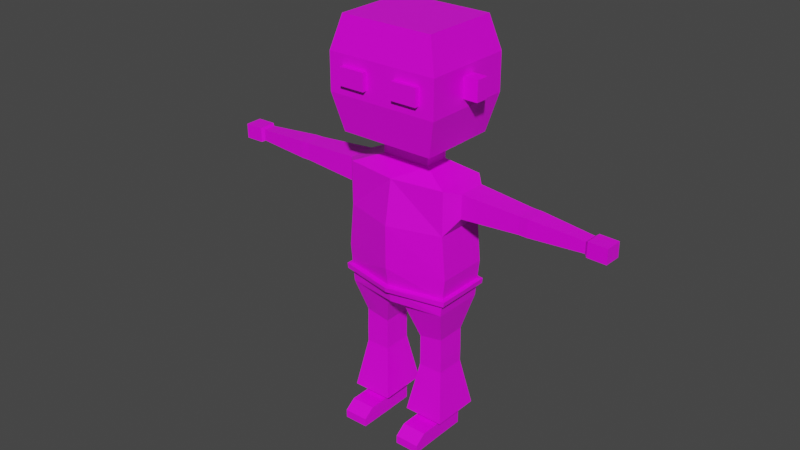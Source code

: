 # Source: Character-2.blend  (saved by Blender 2.92.15; exported with 4.5.12 LTS)
import bpy
from mathutils import Matrix  # noqa: F401  (used for matrix-valued properties, if any)

bpy.ops.wm.read_factory_settings(use_empty=True)
scene = bpy.context.scene
scene.name = 'Scene'

# ---- collections
col_collection = bpy.data.collections.new('Collection'); scene.collection.children.link(col_collection)

# ---- images (referenced by path relative to the original .blend; pixels are not part of the script)
import os
ASSET_DIR = os.environ.get("B2B_ASSET_DIR", "")  # directory of the original .blend (textures are referenced by path, not embedded)
HERE = os.path.dirname(os.path.abspath(__file__))  # packed textures are extracted next to this script under _unpacked/

def load_image(name, relpath, width, height, colorspace="sRGB"):
    """Load a texture the original file referenced (path relative to the .blend, or extracted next to this script)."""
    p = next((c for c in (os.path.join(HERE, relpath), os.path.join(ASSET_DIR, relpath)) if relpath and os.path.exists(c)), "")
    if p:
        img = bpy.data.images.load(p, check_existing=True)
        img.name = name
    else:  # same state as the original file: an image datablock whose file is absent (Cycles renders it pink)
        img = bpy.data.images.new(name, width, height)
        img.source = "FILE"
        img.filepath = "//" + (relpath or name)
    img.colorspace_settings.name = colorspace
    return img
img_pallet_png = load_image('pallet.png', 'pallet.png', 1024, 1024, 'sRGB')

# ---- materials (node trees are filled in below, after node groups)
mat_material = bpy.data.materials.new('Material')
mat_material.alpha_threshold = 0.0
mat_material.use_transparent_shadow = False
mat_material.line_color = (0.0, 0.0, 0.0, 1.0)

# ---- material node trees
mat_material.use_nodes = True; mat_material.node_tree.nodes.clear()
_N = mat_material.node_tree.nodes; _L = mat_material.node_tree.links
n0 = _N.new('ShaderNodeOutputMaterial'); n0.name = 'Material Output'; n0.location = (300, 300)
n1 = _N.new('ShaderNodeBsdfPrincipled'); n1.name = 'Principled BSDF'; n1.location = (10, 300)
n1.distribution = 'GGX'
n1.subsurface_method = 'BURLEY'
n1.inputs[2].default_value = 0.4
n1.inputs[3].default_value = 1.45
n1.inputs[27].default_value = (0.0, 0.0, 0.0, 1.0)
n1.inputs[28].default_value = 1.0
n2 = _N.new('ShaderNodeTexImage'); n2.name = 'Image Texture'; n2.location = (-508, 168)
n2.image = img_pallet_png
n2.interpolation = 'Closest'
_L.new(n1.outputs[0], n0.inputs[0])
_L.new(n2.outputs[0], n1.inputs[0])
n0.is_active_output = True

# ---- world
world_world = bpy.data.worlds.new('World'); scene.world = world_world
world_world.use_nodes = True; world_world.node_tree.nodes.clear()
_N = world_world.node_tree.nodes; _L = world_world.node_tree.links
n0 = _N.new('ShaderNodeOutputWorld'); n0.name = 'World Output'; n0.location = (300, 300)
n1 = _N.new('ShaderNodeBackground'); n1.name = 'Background'; n1.location = (10, 300)
n1.inputs[0].default_value = (0.05088, 0.05088, 0.05088, 1.0)
_L.new(n1.outputs[0], n0.inputs[0])
n0.is_active_output = True
world_world.color = (0.05088, 0.05088, 0.05088)
world_world.use_sun_shadow = False
world_world.sun_shadow_jitter_overblur = 0.0

# ---- meshes
me_cube = bpy.data.meshes.new('Cube')
me_cube.from_pydata([(0.4038, 0.1992, 2.076), (0.07933, 0.1992, 1.082), (0.4009, -0.1992, 2.076), (0.0744, -0.1992, 1.082), (0.0, 0.1992, 1.082), (0.0, -0.2588, 2.076), (0.0, -0.1992, 1.082), (0.0, 0.1992, 2.076), (0.4038, 0.1992, 1.74), (0.4002, -0.1992, 1.74), (0.0, -0.3163, 1.74), (0.0, 0.1992, 1.74), (0.435, 0.1992, 1.407), (0.4307, -0.1992, 1.407), (0.0, -0.3163, 1.407), (0.0, 0.2602, 1.407), (0.4038, 0.1992, 1.114), (0.3989, -0.1992, 1.114), (0.0, -0.264, 1.119), (0.0, 0.2408, 1.14), (0.3462, 0.1146, 0.8527), (0.1589, 0.1146, 0.8202), (0.3434, -0.1153, 0.8527), (0.1561, -0.1153, 0.8202), (0.35, 0.114, 0.6806), (0.1599, 0.114, 0.682), (0.3472, -0.116, 0.6811), (0.1571, -0.116, 0.6825), (0.3497, 0.1139, 0.6405), (0.1597, 0.1139, 0.6419), (0.347, -0.1161, 0.641), (0.1569, -0.1161, 0.6424), (0.3492, 0.1137, 0.5728), (0.1592, 0.1137, 0.5742), (0.3465, -0.1162, 0.5733), (0.1564, -0.1162, 0.5747), (0.3473, 0.1131, 0.1329), (0.1573, 0.1131, 0.1342), (0.3446, -0.1168, 0.1334), (0.1545, -0.1168, 0.1347), (0.3465, 0.1129, 0.006658), (0.1564, 0.1129, 0.007985), (0.3437, -0.117, 0.007158), (0.1536, -0.117, 0.008492), (0.3446, -0.2975, 0.1338), (0.1545, -0.2975, 0.1351), (0.3437, -0.2977, 0.007538), (0.1536, -0.2977, 0.008872), (0.3446, -0.3827, 0.07121), (0.1545, -0.3827, 0.07254), (0.3437, -0.3829, 0.007915), (0.1536, -0.3829, 0.009249), (0.4067, -0.1916, 0.1869), (0.4113, 0.1885, 0.1864), (0.09244, -0.1916, 0.1883), (0.09707, 0.1885, 0.1878), (0.4904, 0.1071, 2.05), (0.4875, -0.1085, 2.05), (0.4904, 0.1071, 1.868), (0.4868, -0.1085, 1.868), (0.9365, 0.07143, 2.025), (0.9336, -0.08624, 2.025), (0.9365, 0.07143, 1.892), (0.9329, -0.08624, 1.892), (0.9712, 0.07072, 2.025), (0.9683, -0.08695, 2.025), (0.9712, 0.07072, 1.892), (0.9676, -0.08695, 1.892), (1.001, 0.07011, 2.025), (0.9978, -0.08756, 2.025), (1.001, 0.07011, 1.892), (0.9971, -0.08756, 1.892), (1.418, 0.03367, 2.0), (1.415, -0.06826, 2.0), (1.418, 0.03367, 1.914), (1.414, -0.06826, 1.914), (1.44, 0.04915, 2.014), (1.437, -0.08511, 2.014), (1.44, 0.04915, 1.901), (1.436, -0.08511, 1.901), (1.585, 0.04563, 2.013), (1.583, -0.08863, 2.013), (1.585, 0.04563, 1.9), (1.582, -0.08863, 1.9), (0.1903, 0.09773, 2.161), (0.1899, -0.09773, 2.161), (0.0, 0.09773, 2.161), (0.0, -0.09773, 2.161), (0.1903, 0.09773, 2.272), (0.1899, -0.09773, 2.272), (0.0, 0.09773, 2.272), (0.0, -0.09773, 2.272), (0.3657, 0.3037, 2.339), (0.3646, -0.3037, 2.339), (0.0, 0.3037, 2.339), (0.0, -0.3037, 2.339), (0.3657, 0.3037, 3.163), (0.3646, -0.3037, 3.163), (0.0, 0.3037, 3.163), (0.0, -0.3037, 3.163), (0.0, 0.3568, 2.91), (0.4353, -0.3568, 2.91), (0.0, -0.3568, 2.91), (0.4369, 0.3568, 2.91), (0.0, -0.3568, 2.624), (0.0, 0.3568, 2.624), (0.4353, -0.3568, 2.624), (0.4369, 0.3568, 2.624), (0.4194, 0.1992, 1.261), (0.4148, -0.1992, 1.261), (0.0, -0.2901, 1.263), (0.0, 0.2505, 1.274), (0.4152, 0.1992, 1.221), (0.4105, -0.1992, 1.221), (0.0, -0.2831, 1.224), (0.0, 0.2479, 1.238), (0.4454, -0.2229, 1.256), (0.0, -0.3282, 1.259), (0.0, 0.2893, 1.272), (0.449, 0.2242, 1.257), (0.4438, 0.2254, 1.217), (0.4398, -0.2245, 1.216), (0.0, -0.3211, 1.22), (0.0, 0.2866, 1.236), (0.4353, -0.05012, 2.843), (0.4369, 0.05012, 2.843), (0.4353, -0.05012, 2.69), (0.4369, 0.05012, 2.69), (0.5479, -0.0519, 2.69), (0.5479, -0.0519, 2.843), (0.5495, 0.04833, 2.69), (0.5495, 0.04833, 2.843), (0.3178, -0.3568, 2.833), (0.1176, -0.3568, 2.833), (0.1176, -0.3568, 2.701), (0.3178, -0.3568, 2.701), (0.2177, -0.3568, 2.833), (0.2177, -0.3568, 2.701), (0.3178, -0.3932, 2.701), (0.3178, -0.3932, 2.833), (0.2177, -0.3932, 2.833), (0.1176, -0.3932, 2.833), (0.1176, -0.3932, 2.701), (0.2177, -0.3932, 2.701)], [], [(4, 1, 3, 6), (9, 8, 58, 59), (11, 7, 0, 8), (5, 2, 85, 87), (9, 2, 5, 10), (13, 9, 10, 14), (15, 11, 8, 12), (12, 8, 9, 13), (108, 12, 13, 109), (111, 15, 12, 108), (109, 13, 14, 110), (3, 17, 18, 6), (4, 19, 16, 1), (3, 1, 21, 23), (20, 22, 26, 24), (17, 3, 23, 22), (16, 17, 22, 20), (1, 16, 20, 21), (26, 27, 31, 30), (22, 23, 27, 26), (23, 21, 25, 27), (21, 20, 24, 25), (31, 29, 33, 35), (27, 25, 29, 31), (25, 24, 28, 29), (24, 26, 30, 28), (53, 52, 38, 36), (29, 28, 32, 33), (28, 30, 34, 32), (30, 31, 35, 34), (39, 37, 41, 43), (52, 54, 39, 38), (54, 55, 37, 39), (55, 53, 36, 37), (41, 40, 42, 43), (37, 36, 40, 41), (36, 38, 42, 40), (42, 38, 44, 46), (46, 44, 48, 50), (39, 43, 47, 45), (43, 42, 46, 47), (38, 39, 45, 44), (48, 49, 51, 50), (47, 46, 50, 51), (45, 47, 51, 49), (44, 45, 49, 48), (33, 32, 53, 55), (35, 33, 55, 54), (34, 35, 54, 52), (32, 34, 52, 53), (59, 58, 62, 63), (8, 0, 56, 58), (0, 2, 57, 56), (2, 9, 59, 57), (61, 63, 67, 65), (58, 56, 60, 62), (57, 59, 63, 61), (56, 57, 61, 60), (67, 66, 70, 71), (60, 61, 65, 64), (63, 62, 66, 67), (62, 60, 64, 66), (70, 68, 72, 74), (66, 64, 68, 70), (65, 67, 71, 69), (64, 65, 69, 68), (73, 75, 79, 77), (69, 71, 75, 73), (68, 69, 73, 72), (71, 70, 74, 75), (79, 78, 82, 83), (72, 73, 77, 76), (75, 74, 78, 79), (74, 72, 76, 78), (82, 80, 81, 83), (78, 76, 80, 82), (77, 79, 83, 81), (76, 77, 81, 80), (87, 85, 89, 91), (0, 7, 86, 84), (2, 0, 84, 85), (91, 89, 93, 95), (85, 84, 88, 89), (84, 86, 90, 88), (102, 101, 97, 99), (89, 88, 92, 93), (88, 90, 94, 92), (96, 98, 99, 97), (101, 103, 96, 97), (103, 100, 98, 96), (107, 105, 100, 103), (106, 107, 103, 101), (104, 106, 101, 102), (95, 93, 106, 104), (93, 92, 107, 106), (92, 94, 105, 107), (108, 109, 116, 119), (112, 115, 123, 120), (111, 108, 119, 118), (16, 112, 113, 17), (19, 115, 112, 16), (17, 113, 114, 18), (121, 116, 117, 122), (123, 118, 119, 120), (120, 119, 116, 121), (109, 110, 117, 116), (114, 113, 121, 122), (113, 112, 120, 121), (126, 124, 125, 127), (128, 130, 131, 129), (127, 125, 131, 130), (125, 124, 129, 131), (124, 126, 128, 129), (126, 127, 130, 128), (137, 136, 132, 135), (134, 133, 136, 137), (143, 138, 139, 140), (142, 143, 140, 141), (135, 132, 139, 138), (137, 135, 138, 143), (134, 137, 143, 142), (136, 133, 141, 140), (132, 136, 140, 139), (133, 134, 142, 141)])
_uv = me_cube.uv_layers.new(name='UVMap')
_uv.uv.foreach_set('vector', [0.2919, 0.5844, 0.2877, 0.5844, 0.2877, 0.6656, 0.2919, 0.6656, 0.3279, 0.6656, 0.3279, 0.5844, 0.3279, 0.5844, 0.3279, 0.6656, 0.3279, 0.5438, 0.325, 0.5438, 0.325, 0.5844, 0.3279, 0.5844, 0.325, 0.7062, 0.325, 0.6656, 0.325, 0.6656, 0.325, 0.7062, 0.3279, 0.6656, 0.325, 0.6656, 0.325, 0.7062, 0.3279, 0.7062, 0.3307, 0.6656, 0.3279, 0.6656, 0.3279, 0.7062, 0.3307, 0.7062, 0.3307, 0.5438, 0.3279, 0.5438, 0.3279, 0.5844, 0.3307, 0.5844, 0.3307, 0.5844, 0.3279, 0.5844, 0.3279, 0.6656, 0.3307, 0.6656, 0.332, 0.5844, 0.3307, 0.5844, 0.3307, 0.6656, 0.332, 0.6656, 0.332, 0.5438, 0.3307, 0.5438, 0.3307, 0.5844, 0.332, 0.5844, 0.332, 0.6656, 0.3307, 0.6656, 0.3307, 0.7062, 0.332, 0.7062, 0.2877, 0.6656, 0.2874, 0.6656, 0.2874, 0.7062, 0.2877, 0.7062, 0.2957, 0.5438, 0.2954, 0.5438, 0.2954, 0.5844, 0.2957, 0.5844, 0.2877, 0.6656, 0.2877, 0.5844, 0.2877, 0.5844, 0.2877, 0.6656, 0.2874, 0.5844, 0.2874, 0.6656, 0.2874, 0.6656, 0.2874, 0.5844, 0.2874, 0.6656, 0.2877, 0.6656, 0.2877, 0.6656, 0.2874, 0.6656, 0.2874, 0.5844, 0.2874, 0.6656, 0.2874, 0.6656, 0.2874, 0.5844, 0.2877, 0.5844, 0.2874, 0.5844, 0.2874, 0.5844, 0.2877, 0.5844, 0.2874, 0.6656, 0.2877, 0.6656, 0.2877, 0.6656, 0.2874, 0.6656, 0.2874, 0.6656, 0.2877, 0.6656, 0.2877, 0.6656, 0.2874, 0.6656, 0.2877, 0.6656, 0.2877, 0.5844, 0.2877, 0.5844, 0.2877, 0.6656, 0.2877, 0.5844, 0.2874, 0.5844, 0.2874, 0.5844, 0.2877, 0.5844, 0.2877, 0.6656, 0.2877, 0.5844, 0.2877, 0.5844, 0.2877, 0.6656, 0.2877, 0.6656, 0.2877, 0.5844, 0.2877, 0.5844, 0.2877, 0.6656, 0.2877, 0.5844, 0.2874, 0.5844, 0.2874, 0.5844, 0.2877, 0.5844, 0.2874, 0.5844, 0.2874, 0.6656, 0.2874, 0.6656, 0.2874, 0.5844, 0.2874, 0.5844, 0.2874, 0.6656, 0.2874, 0.6656, 0.2874, 0.5844, 0.2877, 0.5844, 0.2874, 0.5844, 0.2874, 0.5844, 0.2877, 0.5844, 0.2874, 0.5844, 0.2874, 0.6656, 0.2874, 0.6656, 0.2874, 0.5844, 0.2874, 0.6656, 0.2877, 0.6656, 0.2877, 0.6656, 0.2874, 0.6656, 0.2281, 0.6656, 0.2281, 0.5844, 0.2281, 0.5844, 0.2281, 0.6656, 0.2897, 0.6656, 0.29, 0.6656, 0.29, 0.6656, 0.2897, 0.6656, 0.2877, 0.6656, 0.2877, 0.5844, 0.2877, 0.5844, 0.2877, 0.6656, 0.2877, 0.5844, 0.2874, 0.5844, 0.2874, 0.5844, 0.2877, 0.5844, 0.2281, 0.5844, 0.2278, 0.5844, 0.2278, 0.6656, 0.2281, 0.6656, 0.2281, 0.5844, 0.2278, 0.5844, 0.2278, 0.5844, 0.2281, 0.5844, 0.2278, 0.5844, 0.2278, 0.6656, 0.2278, 0.6656, 0.2278, 0.5844, 0.2278, 0.6656, 0.2278, 0.6656, 0.2278, 0.6656, 0.2278, 0.6656, 0.2278, 0.6656, 0.2278, 0.6656, 0.2278, 0.6656, 0.2278, 0.6656, 0.2281, 0.6656, 0.2281, 0.6656, 0.2281, 0.6656, 0.2281, 0.6656, 0.2281, 0.6656, 0.2278, 0.6656, 0.2278, 0.6656, 0.2281, 0.6656, 0.2278, 0.6656, 0.2281, 0.6656, 0.2281, 0.6656, 0.2278, 0.6656, 0.2278, 0.6656, 0.2281, 0.6656, 0.2281, 0.6656, 0.2278, 0.6656, 0.2281, 0.6656, 0.2278, 0.6656, 0.2278, 0.6656, 0.2281, 0.6656, 0.2281, 0.6656, 0.2281, 0.6656, 0.2281, 0.6656, 0.2281, 0.6656, 0.2278, 0.6656, 0.2281, 0.6656, 0.2281, 0.6656, 0.2278, 0.6656, 0.2877, 0.5844, 0.2874, 0.5844, 0.2874, 0.5844, 0.2877, 0.5844, 0.2877, 0.6656, 0.2877, 0.5844, 0.2877, 0.5844, 0.2877, 0.6656, 0.2874, 0.6656, 0.2877, 0.6656, 0.2877, 0.6656, 0.2874, 0.6656, 0.2874, 0.5844, 0.2874, 0.6656, 0.2874, 0.6656, 0.2874, 0.5844, 0.3279, 0.6656, 0.3279, 0.5844, 0.3279, 0.5844, 0.3279, 0.6656, 0.3279, 0.5844, 0.325, 0.5844, 0.325, 0.5844, 0.3279, 0.5844, 0.325, 0.5844, 0.325, 0.6656, 0.325, 0.6656, 0.325, 0.5844, 0.325, 0.6656, 0.3279, 0.6656, 0.3279, 0.6656, 0.325, 0.6656, 0.325, 0.6656, 0.3279, 0.6656, 0.3279, 0.6656, 0.325, 0.6656, 0.3279, 0.5844, 0.325, 0.5844, 0.325, 0.5844, 0.3279, 0.5844, 0.325, 0.6656, 0.3279, 0.6656, 0.3279, 0.6656, 0.325, 0.6656, 0.325, 0.5844, 0.325, 0.6656, 0.325, 0.6656, 0.325, 0.5844, 0.3279, 0.6656, 0.3279, 0.5844, 0.3279, 0.5844, 0.3279, 0.6656, 0.325, 0.5844, 0.325, 0.6656, 0.325, 0.6656, 0.325, 0.5844, 0.3279, 0.6656, 0.3279, 0.5844, 0.3279, 0.5844, 0.3279, 0.6656, 0.3279, 0.5844, 0.325, 0.5844, 0.325, 0.5844, 0.3279, 0.5844, 0.3279, 0.5844, 0.325, 0.5844, 0.325, 0.5844, 0.3279, 0.5844, 0.3279, 0.5844, 0.325, 0.5844, 0.325, 0.5844, 0.3279, 0.5844, 0.325, 0.6656, 0.3279, 0.6656, 0.3279, 0.6656, 0.325, 0.6656, 0.325, 0.5844, 0.325, 0.6656, 0.325, 0.6656, 0.325, 0.5844, 0.6642, 0.6656, 0.6671, 0.6656, 0.6671, 0.6656, 0.6642, 0.6656, 0.325, 0.6656, 0.3279, 0.6656, 0.3279, 0.6656, 0.325, 0.6656, 0.325, 0.5844, 0.325, 0.6656, 0.325, 0.6656, 0.325, 0.5844, 0.3279, 0.6656, 0.3279, 0.5844, 0.3279, 0.5844, 0.3279, 0.6656, 0.6671, 0.6656, 0.6671, 0.5844, 0.6671, 0.5844, 0.6671, 0.6656, 0.6642, 0.5844, 0.6642, 0.6656, 0.6642, 0.6656, 0.6642, 0.5844, 0.6671, 0.6656, 0.6671, 0.5844, 0.6671, 0.5844, 0.6671, 0.6656, 0.6671, 0.5844, 0.6642, 0.5844, 0.6642, 0.5844, 0.6671, 0.5844, 0.6671, 0.5844, 0.6642, 0.5844, 0.6642, 0.6656, 0.6671, 0.6656, 0.6671, 0.5844, 0.6642, 0.5844, 0.6642, 0.5844, 0.6671, 0.5844, 0.6642, 0.6656, 0.6671, 0.6656, 0.6671, 0.6656, 0.6642, 0.6656, 0.6642, 0.5844, 0.6642, 0.6656, 0.6642, 0.6656, 0.6642, 0.5844, 0.6642, 0.7062, 0.6642, 0.6656, 0.6642, 0.6656, 0.6642, 0.7062, 0.325, 0.5844, 0.325, 0.5438, 0.325, 0.5438, 0.325, 0.5844, 0.325, 0.6656, 0.325, 0.5844, 0.325, 0.5844, 0.325, 0.6656, 0.6642, 0.7062, 0.6642, 0.6656, 0.6642, 0.6656, 0.6642, 0.7062, 0.6642, 0.6656, 0.6642, 0.5844, 0.6642, 0.5844, 0.6642, 0.6656, 0.6642, 0.5844, 0.6642, 0.5438, 0.6642, 0.5438, 0.6642, 0.5844, 0.6642, 0.7062, 0.6642, 0.6656, 0.6642, 0.6656, 0.6642, 0.7062, 0.6642, 0.6656, 0.6642, 0.5844, 0.6642, 0.5844, 0.6642, 0.6656, 0.6642, 0.5844, 0.6642, 0.5438, 0.6642, 0.5438, 0.6642, 0.5844, 0.6642, 0.5844, 0.6599, 0.5844, 0.6599, 0.6656, 0.6642, 0.6656, 0.6642, 0.6656, 0.6642, 0.5844, 0.6642, 0.5844, 0.6642, 0.6656, 0.6642, 0.5844, 0.6642, 0.5438, 0.6642, 0.5438, 0.6642, 0.5844, 0.6642, 0.5844, 0.6642, 0.5438, 0.6642, 0.5438, 0.6642, 0.5844, 0.6642, 0.6656, 0.6642, 0.5844, 0.6642, 0.5844, 0.6642, 0.6656, 0.6642, 0.7062, 0.6642, 0.6656, 0.6642, 0.6656, 0.6642, 0.7062, 0.6642, 0.7062, 0.6642, 0.6656, 0.6642, 0.6656, 0.6642, 0.7062, 0.6642, 0.6656, 0.6642, 0.5844, 0.6642, 0.5844, 0.6642, 0.6656, 0.6642, 0.5844, 0.6642, 0.5438, 0.6642, 0.5438, 0.6642, 0.5844, 0.2564, 0.5844, 0.2564, 0.6656, 0.2564, 0.6656, 0.2564, 0.5844, 0.2601, 0.5844, 0.2601, 0.5438, 0.2601, 0.5438, 0.2601, 0.5844, 0.2564, 0.5438, 0.2564, 0.5844, 0.2564, 0.5844, 0.2564, 0.5438, 0.2908, 0.5844, 0.2899, 0.5844, 0.2899, 0.6656, 0.2908, 0.6656, 0.2908, 0.5438, 0.2899, 0.5438, 0.2899, 0.5844, 0.2908, 0.5844, 0.2908, 0.6656, 0.2899, 0.6656, 0.2899, 0.7062, 0.2908, 0.7062, 0.2601, 0.6656, 0.2598, 0.6656, 0.2598, 0.7062, 0.2601, 0.7062, 0.2601, 0.5438, 0.2598, 0.5438, 0.2598, 0.5844, 0.2601, 0.5844, 0.2601, 0.5844, 0.2598, 0.5844, 0.2598, 0.6656, 0.2601, 0.6656, 0.2564, 0.6656, 0.2564, 0.7062, 0.2564, 0.7062, 0.2564, 0.6656, 0.2601, 0.7062, 0.2601, 0.6656, 0.2601, 0.6656, 0.2601, 0.7062, 0.2601, 0.6656, 0.2601, 0.5844, 0.2601, 0.5844, 0.2601, 0.6656, 0.6642, 0.6656, 0.6642, 0.6656, 0.6642, 0.5844, 0.6642, 0.5844, 0.6642, 0.6656, 0.6642, 0.5844, 0.6642, 0.5844, 0.6642, 0.6656, 0.6642, 0.5844, 0.6642, 0.5844, 0.6642, 0.5844, 0.6642, 0.5844, 0.6642, 0.5844, 0.6642, 0.6656, 0.6642, 0.6656, 0.6642, 0.5844, 0.6642, 0.6656, 0.6642, 0.6656, 0.6642, 0.6656, 0.6642, 0.6656, 0.6642, 0.6656, 0.6642, 0.5844, 0.6642, 0.5844, 0.6642, 0.6656, 0.01794, 0.6859, 0.01794, 0.6859, 0.01794, 0.6656, 0.01794, 0.6656, 0.2276, 0.7062, 0.2276, 0.7062, 0.2276, 0.6859, 0.2276, 0.6859, 0.01794, 0.6859, 0.01794, 0.6656, 0.01794, 0.6656, 0.01794, 0.6859, 0.2276, 0.7062, 0.2276, 0.6859, 0.2276, 0.6859, 0.2276, 0.7062, 0.01794, 0.6656, 0.01794, 0.6656, 0.01794, 0.6656, 0.01794, 0.6656, 0.01794, 0.6859, 0.01794, 0.6656, 0.01794, 0.6656, 0.01794, 0.6859, 0.2276, 0.7062, 0.2276, 0.6859, 0.2276, 0.6859, 0.2276, 0.7062, 0.2276, 0.6859, 0.2276, 0.7062, 0.2276, 0.7062, 0.2276, 0.6859, 0.01794, 0.6656, 0.01794, 0.6859, 0.01794, 0.6859, 0.01794, 0.6656, 0.2276, 0.7062, 0.2276, 0.7062, 0.2276, 0.7062, 0.2276, 0.7062])
me_cube.materials.append(mat_material)
me_cube.use_remesh_preserve_volume = False
me_cube.use_remesh_preserve_attributes = False
me_cube.use_mirror_vertex_groups = False
me_cube.update()
me_cube_001 = bpy.data.meshes.new('Cube.001')
me_cube_001.from_pydata([(0.3929, 0.3537, 3.213), (0.13, -0.4687, 3.184), (0.0, 0.3537, 3.213), (0.0, -0.4994, 3.263), (0.0, 0.4155, 2.917), (0.474, -0.4155, 2.917), (0.0, -0.4733, 2.917), (0.4758, 0.4155, 2.917), (0.0, 0.4054, 2.966), (0.1146, -0.4657, 3.056), (0.4623, 0.4054, 2.966), (0.0, -0.4795, 2.983), (0.5092, -0.6699, 2.924), (0.0, -0.7277, 2.924), (0.5169, -0.6598, 2.972), (0.0, -0.7339, 2.989), (0.5211, -0.3537, 3.213), (0.0, -0.5043, 3.366), (0.4817, -0.4054, 2.966), (0.0, -0.4842, 3.082)], [], [(19, 9, 1, 3), (0, 2, 17, 16), (18, 10, 0, 16), (10, 8, 2, 0), (4, 7, 5, 6), (7, 4, 8, 10), (5, 7, 10, 18), (5, 18, 14, 12), (13, 12, 14, 15), (18, 11, 15, 14), (6, 5, 12, 13), (3, 1, 16, 17), (1, 9, 18, 16), (9, 19, 11, 18)])
_uv = me_cube_001.uv_layers.new(name='UVMap')
_uv.uv.foreach_set('vector', [0.4648, 0.7062, 0.4648, 0.6714, 0.4648, 0.6712, 0.4648, 0.7062, 0.3296, 0.5844, 0.3254, 0.5844, 0.3254, 0.6656, 0.3296, 0.6656, 0.3296, 0.6656, 0.3296, 0.5844, 0.3296, 0.5844, 0.3296, 0.6656, 0.3296, 0.5844, 0.3296, 0.5438, 0.3296, 0.5438, 0.3296, 0.5844, 0.3296, 0.5438, 0.3296, 0.5844, 0.3296, 0.6656, 0.3296, 0.7062, 0.3296, 0.5844, 0.3296, 0.5438, 0.3296, 0.5438, 0.3296, 0.5844, 0.3296, 0.6656, 0.3296, 0.5844, 0.3296, 0.5844, 0.3296, 0.6656, 0.2242, 0.6656, 0.2242, 0.6656, 0.2242, 0.6656, 0.2242, 0.6656, 0.2242, 0.7062, 0.2242, 0.6656, 0.2242, 0.6656, 0.2242, 0.7062, 0.2242, 0.6656, 0.2242, 0.7062, 0.2242, 0.7062, 0.2242, 0.6656, 0.2242, 0.7062, 0.2242, 0.6656, 0.2242, 0.6656, 0.2242, 0.7062, 0.3296, 0.7062, 0.3296, 0.6712, 0.3296, 0.6656, 0.3296, 0.7062, 0.3296, 0.6712, 0.3296, 0.6714, 0.3296, 0.6656, 0.3296, 0.6656, 0.3296, 0.6714, 0.3296, 0.7062, 0.3296, 0.7062, 0.3296, 0.6656])
me_cube_001.materials.append(mat_material)
me_cube_001.use_remesh_preserve_volume = False
me_cube_001.use_remesh_preserve_attributes = False
me_cube_001.use_mirror_vertex_groups = False
me_cube_001.update()
arm_armature = bpy.data.armatures.new('Armature')  # bones are not reproduced

# ---- objects
ob_police = bpy.data.objects.new('Police', me_cube)
ob_police_hat = bpy.data.objects.new('Police Hat', me_cube_001)
ob_armature = bpy.data.objects.new('Armature', arm_armature)

# ---- transforms, parenting, visibility, modifiers, constraints
ob_police.parent = ob_armature
ob_police.matrix_parent_inverse = Matrix(((1.0, -0.0, 0.0, 0.003393), (-0.0, 1.0, -0.0, 7.451e-09), (-0.0, 0.0, 1.0, -0.001037), (-0.0, 0.0, -0.0, 1.0)))
ob_police.location = (0.0, 0.0, 0.0)
ob_police.lock_rotations_4d = False
ob_police.empty_display_type = 'ARROWS'
ob_police.lineart.crease_threshold = 0.0
_vg = ob_police.vertex_groups.new(name='Root')
for _i, _w in zip([1, 3, 4, 6, 10, 12, 13, 14, 15, 16, 17, 18, 19, 21, 23, 108, 109, 110, 111, 112, 113, 114, 115, 116, 117, 118, 119, 120, 121, 122, 123], [0.6278, 0.5851, 0.7354, 0.6266, 0.03538, 0.03197, 0.03145, 0.1756, 0.1778, 0.0833, 0.07407, 0.568, 0.656, 0.05316, 0.04426, 0.06283, 0.05602, 0.3829, 0.4201, 0.07721, 0.07021, 0.4294, 0.487, 0.05091, 0.4053, 0.4437, 0.05642, 0.06407, 0.05827, 0.4144, 0.4568]): _vg.add([_i], _w, 'REPLACE')
_vg = ob_police.vertex_groups.new(name='Spine1')
for _i, _w in zip([1, 3, 4, 6, 9, 10, 11, 12, 13, 14, 15, 18, 19, 108, 109, 110, 111, 112, 113, 114, 115, 116, 117, 118, 119, 120, 121, 122, 123], [0.0779, 0.08143, 0.1031, 0.09783, 0.002197, 0.1129, 0.06573, 0.06432, 0.06183, 0.4683, 0.5338, 0.1938, 0.1734, 0.05039, 0.04582, 0.3285, 0.3543, 0.02937, 0.02921, 0.3126, 0.3183, 0.02588, 0.3228, 0.3446, 0.02662, 0.02181, 0.02293, 0.3227, 0.3406]): _vg.add([_i], _w, 'REPLACE')
_vg = ob_police.vertex_groups.new(name='Spine2')
for _i, _w in zip([2, 5, 7, 8, 9, 10, 11, 12, 13, 14, 15, 18, 59, 84, 85, 86, 87, 88, 89, 90, 91, 94, 95, 108, 109, 110, 111, 113, 114, 115, 116, 117, 118, 121, 122, 123], [0.05713, 0.7307, 0.8147, 0.09111, 0.4541, 0.6959, 0.8027, 0.04365, 0.116, 0.1871, 0.1556, 0.02558, 0.05482, 0.0947, 0.07487, 0.7083, 0.7247, 0.04166, 0.0401, 0.1359, 0.1332, 0.02629, 0.0393, 0.001126, 0.05027, 0.09964, 0.07883, 0.01147, 0.06098, 0.0384, 0.03554, 0.08538, 0.06594, 0.02228, 0.07242, 0.05491]): _vg.add([_i], _w, 'REPLACE')
_vg = ob_police.vertex_groups.new(name='Head')
for _i, _w in zip([5, 7, 84, 85, 86, 87, 88, 89, 90, 91, 92, 93, 94, 95, 96, 97, 98, 99, 100, 101, 102, 103, 104, 105, 106, 107, 124, 125, 126, 127, 128, 129, 130, 131, 132, 133, 134, 135, 136, 137, 138, 139, 140, 141, 142, 143], [0.03941, 0.05202, 0.08953, 0.09304, 0.1518, 0.1684, 0.7331, 0.7502, 0.8146, 0.8153, 0.9009, 0.9045, 0.9163, 0.9257, 0.9929, 0.993, 0.9951, 0.995, 0.9894, 0.986, 0.9897, 0.9856, 0.9735, 0.9716, 0.9657, 0.965, 1.0, 1.0, 1.0, 1.0, 1.0, 1.0, 1.0, 1.0, 1.0, 1.0, 1.0, 1.0, 1.0, 1.0, 1.0, 1.0, 1.0, 1.0, 1.0, 1.0]): _vg.add([_i], _w, 'REPLACE')
_vg = ob_police.vertex_groups.new(name='Shoulder.L')
for _i, _w in zip([0, 2, 5, 7, 8, 9, 10, 11, 12, 13, 14, 56, 57, 58, 59, 84, 85, 86, 87, 88, 89, 90, 91, 92, 93, 94, 95, 106, 107, 108, 109, 112, 116, 119, 120], [0.9204, 0.7303, 0.1644, 0.1111, 0.5049, 0.3061, 0.08067, 0.05796, 0.1159, 0.08103, 0.008272, 0.8843, 0.2756, 0.8826, 0.8084, 0.8079, 0.8131, 0.1361, 0.09795, 0.2183, 0.2004, 0.04711, 0.04843, 0.07827, 0.07906, 0.03974, 0.00722, 0.00547, 0.004101, 0.04348, 0.01708, 0.004407, 0.007569, 0.03173, 0.01717]): _vg.add([_i], _w, 'REPLACE')
_vg = ob_police.vertex_groups.new(name='UpperArm.L')
for _i, _w in zip([0, 2, 8, 9, 11, 12, 56, 57, 58, 59, 60, 61, 62, 63, 64, 65, 66, 67, 68, 69, 70, 71, 108], [0.04065, 0.1855, 0.2906, 0.06116, 0.00257, 0.06357, 0.1045, 0.6999, 0.08021, 0.1094, 0.8611, 0.8238, 0.8805, 0.8199, 0.3652, 0.4045, 0.3438, 0.3921, 0.09951, 0.1478, 0.07977, 0.1354, 8.372e-05]): _vg.add([_i], _w, 'REPLACE')
_vg = ob_police.vertex_groups.new(name='LoweArm.L')
for _i, _w in zip([60, 61, 62, 63, 64, 65, 66, 67, 68, 69, 70, 71], [0.1206, 0.1609, 0.1039, 0.1539, 0.6193, 0.5755, 0.6437, 0.5847, 0.8808, 0.8236, 0.904, 0.837]): _vg.add([_i], _w, 'REPLACE')
_vg = ob_police.vertex_groups.new(name='Hand.L')
for _i, _w in zip([69, 72, 73, 74, 75, 76, 77, 78, 79, 80, 81, 82, 83], [0.00258, 0.9866, 0.9871, 0.9888, 0.9888, 0.9939, 0.9944, 0.9952, 0.9955, 0.9992, 0.9992, 0.9993, 0.9995]): _vg.add([_i], _w, 'REPLACE')
_vg = ob_police.vertex_groups.new(name='Shoulder.R')
_vg = ob_police.vertex_groups.new(name='UpperArm.R')
_vg = ob_police.vertex_groups.new(name='LoweArm.R')
_vg = ob_police.vertex_groups.new(name='Hand.R')
_vg = ob_police.vertex_groups.new(name='UpperLeg.L')
for _i, _w in zip([1, 3, 4, 6, 8, 9, 10, 12, 13, 14, 15, 16, 17, 18, 19, 20, 21, 22, 23, 24, 25, 26, 27, 28, 29, 30, 31, 32, 33, 34, 35, 108, 109, 110, 111, 112, 113, 114, 115, 116, 117, 118, 119, 120, 121, 122, 123], [0.2694, 0.3037, 0.136, 0.2442, 0.08666, 0.03464, 0.04051, 0.1391, 0.0311, 0.131, 0.09352, 0.8694, 0.8787, 0.1866, 0.134, 0.9394, 0.8877, 0.9597, 0.9033, 0.6505, 0.6297, 0.7005, 0.6748, 0.3702, 0.3609, 0.3521, 0.3473, 0.09131, 0.0919, 0.06878, 0.06895, 0.04584, 0.08896, 0.1102, 0.122, 0.3108, 0.1925, 0.167, 0.1336, 0.168, 0.1521, 0.1242, 0.06152, 0.102, 0.03305, 0.1694, 0.1286]): _vg.add([_i], _w, 'REPLACE')
_vg = ob_police.vertex_groups.new(name='LowerLeg.L')
for _i, _w in zip([20, 21, 22, 23, 24, 25, 26, 27, 28, 29, 30, 31, 32, 33, 34, 35, 36, 37, 38, 39, 40, 41, 42, 43, 52, 53, 54, 55], [0.02501, 0.05021, 0.001615, 0.03161, 0.3406, 0.3532, 0.2922, 0.3115, 0.62, 0.6254, 0.6359, 0.6405, 0.8929, 0.8925, 0.9006, 0.9118, 0.5277, 0.5315, 0.07646, 0.128, 0.4572, 0.4598, 0.04239, 0.05299, 0.2867, 0.7851, 0.6252, 0.7941]): _vg.add([_i], _w, 'REPLACE')
_vg = ob_police.vertex_groups.new(name='Foot.L')
for _i, _w in zip([34, 36, 37, 38, 39, 40, 41, 42, 43, 44, 45, 46, 47, 48, 49, 50, 51, 52, 53, 54, 55], [0.01057, 0.47, 0.4664, 0.9214, 0.8707, 0.5421, 0.5396, 0.9534, 0.9467, 0.9898, 0.9852, 0.9949, 0.9941, 0.9966, 0.9953, 0.9972, 0.9974, 0.6999, 0.2055, 0.3678, 0.1967]): _vg.add([_i], _w, 'REPLACE')
_vg = ob_police.vertex_groups.new(name='UpperLeg.R')
_vg = ob_police.vertex_groups.new(name='LowerLeg.R')
_vg = ob_police.vertex_groups.new(name='Foot.R')
_m = ob_police.modifiers.new('Mirror', 'MIRROR')
_m.use_clip = True
_m = ob_police.modifiers.new('Armature', 'ARMATURE')
_m.object = ob_armature
ob_police_hat.location = (0.0, 0.0, 0.0)
ob_police_hat.lock_rotations_4d = False
ob_police_hat.empty_display_type = 'ARROWS'
ob_police_hat.lineart.crease_threshold = 0.0
_m = ob_police_hat.modifiers.new('Mirror', 'MIRROR')
_m.use_clip = True
_c = ob_police_hat.constraints.new('CHILD_OF'); _c.name = 'Child Of'
_c.target = ob_armature
_c.subtarget = 'Head'
_c.set_inverse_pending = False
_c.inverse_matrix = ((1.0, -0.0, -0.0, 0.003393), (-0.0, 0.0, 1.0, -2.204), (-0.0, -1.0, 0.0, -7.451e-09), (0.0, 0.0, -0.0, 1.0))
ob_armature.location = (-0.003393, -7.451e-09, 0.001037)
ob_armature.show_in_front = True
ob_armature.lineart.crease_threshold = 0.0

# ---- collection membership
col_collection.objects.link(ob_police)
col_collection.objects.link(ob_police_hat)
col_collection.objects.link(ob_armature)

# ---- scene / render settings (as saved in the file)
scene.frame_start = 1; scene.frame_end = 250; scene.frame_set(1)
scene.render.engine = 'BLENDER_EEVEE_NEXT'
scene.cycles.use_denoising = False
scene.cycles.samples = 128
scene.cycles.sampling_pattern = 'TABULATED_SOBOL'
scene.cycles.use_adaptive_sampling = False
scene.cycles.use_light_tree = False
scene.view_settings.view_transform = 'Filmic'
bpy.context.view_layer.update()

# ---- added for rendering (the .blend has no active camera and no usable light): camera, sun
cam_auto = bpy.data.cameras.new('AutoCamera')
cam_auto.lens = 50.0
cam_auto.sensor_width = 36.0
cam_auto.clip_end = 1000.0
ob_auto_camera = bpy.data.objects.new('AutoCamera', cam_auto)
scene.collection.objects.link(ob_auto_camera)
ob_auto_camera.location = (4.40433, -5.44437, 5.20976)
ob_auto_camera.rotation_euler = (1.09748, -7.21219e-08, 0.694738)
scene.camera = ob_auto_camera
light_auto_sun = bpy.data.lights.new('AutoSun', 'SUN')
light_auto_sun.energy = 3.0
light_auto_sun.angle = 0.0523599
ob_auto_sun = bpy.data.objects.new('AutoSun', light_auto_sun)
scene.collection.objects.link(ob_auto_sun)
ob_auto_sun.rotation_euler = (0.872665, 0.174533, 0.523599)
bpy.context.view_layer.update()
